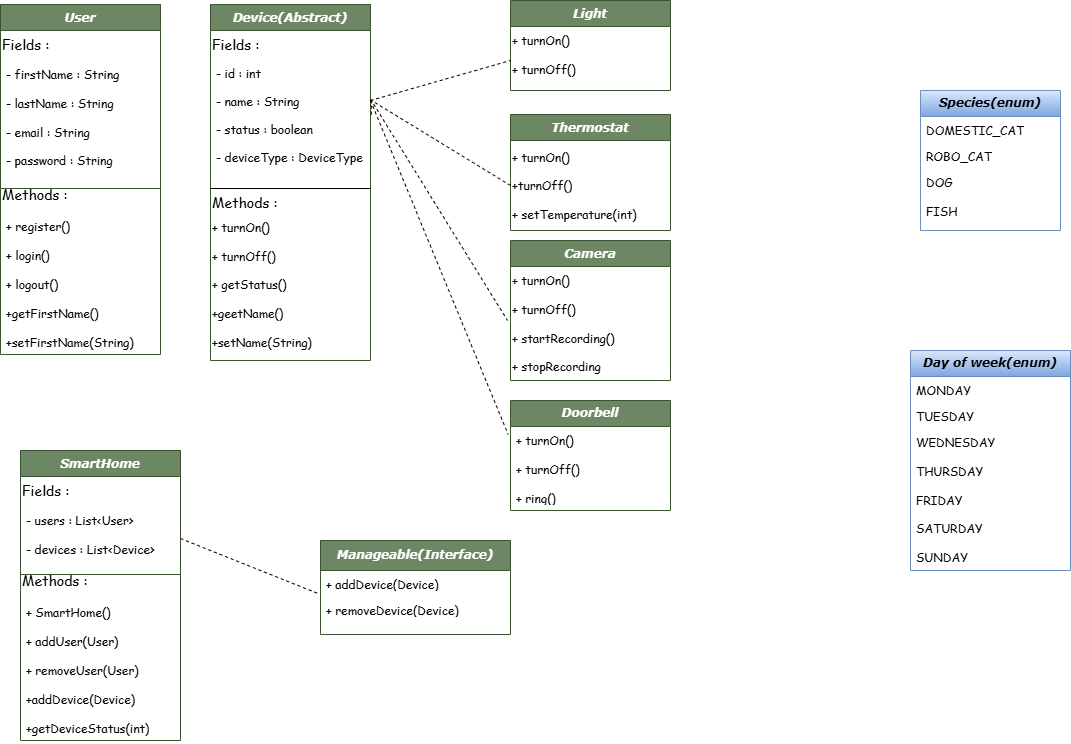

The diagram above was exported from draw.io. Its source (the exported page's mxGraphModel, read from the mxfile embedded in the PNG):
<mxGraphModel dx="956" dy="653" grid="1" gridSize="10" guides="1" tooltips="1" connect="1" arrows="1" fold="1" page="1" pageScale="1" pageWidth="1100" pageHeight="1700" math="0" shadow="0">
  <root>
    <mxCell id="WIyWlLk6GJQsqaUBKTNV-0" />
    <mxCell id="WIyWlLk6GJQsqaUBKTNV-1" parent="WIyWlLk6GJQsqaUBKTNV-0" />
    <mxCell id="zkfFHV4jXpPFQw0GAbJ--0" value="Device(Abstract)" style="swimlane;fontStyle=3;align=center;verticalAlign=top;childLayout=stackLayout;horizontal=1;startSize=26;horizontalStack=0;resizeParent=1;resizeLast=0;collapsible=1;marginBottom=0;rounded=0;shadow=0;strokeWidth=1;fontFamily=Verdana;fillColor=#6d8764;strokeColor=#3A5431;fontColor=#ffffff;" parent="WIyWlLk6GJQsqaUBKTNV-1" vertex="1">
      <mxGeometry x="230" y="34" width="160" height="356" as="geometry">
        <mxRectangle x="230" y="140" width="160" height="26" as="alternateBounds" />
      </mxGeometry>
    </mxCell>
    <mxCell id="bFCqZV2b8rCTp_B-pIa5-25" value="&lt;h3&gt;&lt;font face=&quot;Comic Sans MS&quot;&gt;&lt;span style=&quot;font-weight: normal;&quot;&gt;Fields :&amp;nbsp;&lt;/span&gt;&lt;/font&gt;&lt;/h3&gt;" style="text;html=1;align=left;verticalAlign=middle;whiteSpace=wrap;rounded=0;" parent="zkfFHV4jXpPFQw0GAbJ--0" vertex="1">
      <mxGeometry y="26" width="160" height="30" as="geometry" />
    </mxCell>
    <mxCell id="zkfFHV4jXpPFQw0GAbJ--1" value="- id : int&#10;&#10;- name : String&#10;&#10;- status : boolean&#10;&#10;- deviceType : DeviceType&#10;" style="text;align=left;verticalAlign=top;spacingLeft=4;spacingRight=4;overflow=hidden;rotatable=0;points=[[0,0.5],[1,0.5]];portConstraint=eastwest;fontFamily=Comic Sans MS;" parent="zkfFHV4jXpPFQw0GAbJ--0" vertex="1">
      <mxGeometry y="56" width="160" height="124" as="geometry" />
    </mxCell>
    <mxCell id="zkfFHV4jXpPFQw0GAbJ--4" value="" style="line;html=1;strokeWidth=1;align=left;verticalAlign=middle;spacingTop=-1;spacingLeft=3;spacingRight=3;rotatable=0;labelPosition=right;points=[];portConstraint=eastwest;" parent="zkfFHV4jXpPFQw0GAbJ--0" vertex="1">
      <mxGeometry y="180" width="160" height="8" as="geometry" />
    </mxCell>
    <mxCell id="bFCqZV2b8rCTp_B-pIa5-40" value="&lt;h3&gt;&lt;span style=&quot;font-weight: normal;&quot;&gt;&lt;font face=&quot;Comic Sans MS&quot;&gt;Methods :&lt;/font&gt;&lt;/span&gt;&lt;/h3&gt;" style="text;html=1;align=left;verticalAlign=middle;whiteSpace=wrap;rounded=0;fontStyle=1" parent="zkfFHV4jXpPFQw0GAbJ--0" vertex="1">
      <mxGeometry y="188" width="160" height="22" as="geometry" />
    </mxCell>
    <mxCell id="bFCqZV2b8rCTp_B-pIa5-9" value="&lt;div&gt;&lt;span style=&quot;background-color: initial;&quot;&gt;+ turnOn()&amp;nbsp;&lt;/span&gt;&lt;/div&gt;&lt;div&gt;&lt;span style=&quot;background-color: initial;&quot;&gt;&lt;br&gt;&lt;/span&gt;&lt;/div&gt;&lt;div&gt;+ turnOff()&lt;/div&gt;&lt;div&gt;&lt;br&gt;&lt;/div&gt;&lt;div&gt;+ getStatus()&amp;nbsp;&lt;/div&gt;&lt;div&gt;&lt;br&gt;&lt;/div&gt;&lt;div&gt;+geetName()&lt;/div&gt;&lt;div&gt;&lt;br&gt;&lt;/div&gt;&lt;div&gt;+setName(String)&lt;/div&gt;" style="text;html=1;align=left;verticalAlign=middle;whiteSpace=wrap;rounded=0;fontFamily=Comic Sans MS;" parent="zkfFHV4jXpPFQw0GAbJ--0" vertex="1">
      <mxGeometry y="210" width="160" height="140" as="geometry" />
    </mxCell>
    <mxCell id="zkfFHV4jXpPFQw0GAbJ--6" value="Camera" style="swimlane;fontStyle=3;align=center;verticalAlign=top;childLayout=stackLayout;horizontal=1;startSize=26;horizontalStack=0;resizeParent=1;resizeLast=0;collapsible=1;marginBottom=0;rounded=0;shadow=0;strokeWidth=1;fontFamily=Verdana;fillColor=#6d8764;strokeColor=#3A5431;fontColor=#ffffff;" parent="WIyWlLk6GJQsqaUBKTNV-1" vertex="1">
      <mxGeometry x="530" y="270" width="160" height="140" as="geometry">
        <mxRectangle x="130" y="380" width="160" height="26" as="alternateBounds" />
      </mxGeometry>
    </mxCell>
    <mxCell id="bFCqZV2b8rCTp_B-pIa5-14" value="&lt;div&gt;&lt;span style=&quot;text-wrap-mode: nowrap; font-weight: normal;&quot;&gt;+ turnOn()&lt;/span&gt;&lt;/div&gt;&lt;div&gt;&lt;span style=&quot;text-wrap-mode: nowrap; font-weight: normal;&quot;&gt;&lt;br&gt;&lt;/span&gt;&lt;/div&gt;&lt;div&gt;&lt;span style=&quot;text-wrap-mode: nowrap; font-weight: normal;&quot;&gt;+ turnOff()&lt;/span&gt;&lt;/div&gt;&lt;div&gt;&lt;span style=&quot;text-wrap-mode: nowrap; font-weight: normal;&quot;&gt;&lt;br&gt;&lt;/span&gt;&lt;/div&gt;&lt;div&gt;&lt;span style=&quot;text-wrap-mode: nowrap; font-weight: normal;&quot;&gt;+ startRecording()&lt;/span&gt;&lt;/div&gt;&lt;div&gt;&lt;span style=&quot;text-wrap-mode: nowrap; font-weight: normal;&quot;&gt;&lt;br&gt;&lt;/span&gt;&lt;/div&gt;&lt;div&gt;&lt;span style=&quot;font-weight: normal;&quot;&gt;+ stopRecording&lt;/span&gt;&lt;/div&gt;" style="text;whiteSpace=wrap;html=1;fontFamily=Comic Sans MS;fontStyle=1" parent="zkfFHV4jXpPFQw0GAbJ--6" vertex="1">
      <mxGeometry y="26" width="160" height="34" as="geometry" />
    </mxCell>
    <mxCell id="zkfFHV4jXpPFQw0GAbJ--13" value="Thermostat" style="swimlane;fontStyle=3;align=center;verticalAlign=top;childLayout=stackLayout;horizontal=1;startSize=26;horizontalStack=0;resizeParent=1;resizeLast=0;collapsible=1;marginBottom=0;rounded=0;shadow=0;strokeWidth=1;fontFamily=Verdana;fillColor=#6d8764;strokeColor=#3A5431;fontColor=#ffffff;" parent="WIyWlLk6GJQsqaUBKTNV-1" vertex="1">
      <mxGeometry x="530" y="144" width="160" height="116" as="geometry">
        <mxRectangle x="340" y="380" width="170" height="26" as="alternateBounds" />
      </mxGeometry>
    </mxCell>
    <mxCell id="bFCqZV2b8rCTp_B-pIa5-29" value="&lt;h3&gt;&lt;br&gt;&lt;/h3&gt;" style="text;html=1;align=left;verticalAlign=middle;whiteSpace=wrap;rounded=0;" parent="zkfFHV4jXpPFQw0GAbJ--13" vertex="1">
      <mxGeometry y="26" width="160" height="30" as="geometry" />
    </mxCell>
    <mxCell id="bFCqZV2b8rCTp_B-pIa5-31" value="+ turnOn()&lt;div&gt;&lt;br&gt;&lt;/div&gt;&lt;div&gt;+turnOff()&lt;/div&gt;&lt;div&gt;&lt;br&gt;&lt;/div&gt;&lt;div&gt;+ setTemperature(int)&lt;/div&gt;" style="text;align=left;verticalAlign=middle;rounded=0;fontColor=default;whiteSpace=wrap;html=1;fontFamily=Comic Sans MS;" parent="zkfFHV4jXpPFQw0GAbJ--13" vertex="1">
      <mxGeometry y="56" width="160" height="30" as="geometry" />
    </mxCell>
    <mxCell id="zkfFHV4jXpPFQw0GAbJ--17" value="Light" style="swimlane;fontStyle=3;align=center;verticalAlign=top;childLayout=stackLayout;horizontal=1;startSize=26;horizontalStack=0;resizeParent=1;resizeLast=0;collapsible=1;marginBottom=0;rounded=0;shadow=0;strokeWidth=1;fontFamily=Verdana;fillColor=#6d8764;strokeColor=#3A5431;fontColor=#ffffff;" parent="WIyWlLk6GJQsqaUBKTNV-1" vertex="1">
      <mxGeometry x="530" y="30" width="160" height="90" as="geometry">
        <mxRectangle x="550" y="140" width="160" height="26" as="alternateBounds" />
      </mxGeometry>
    </mxCell>
    <mxCell id="bFCqZV2b8rCTp_B-pIa5-30" value="&lt;div&gt;&lt;span style=&quot;text-wrap-mode: nowrap; font-weight: normal;&quot;&gt;+ turnOn()&lt;/span&gt;&lt;/div&gt;&lt;div&gt;&lt;span style=&quot;text-wrap-mode: nowrap; font-weight: normal;&quot;&gt;&lt;br&gt;&lt;/span&gt;&lt;/div&gt;&lt;div&gt;&lt;span style=&quot;text-wrap-mode: nowrap; font-weight: normal;&quot;&gt;+ turnOff()&lt;/span&gt;&lt;/div&gt;" style="text;whiteSpace=wrap;html=1;fontFamily=Comic Sans MS;fontStyle=1" parent="zkfFHV4jXpPFQw0GAbJ--17" vertex="1">
      <mxGeometry y="26" width="160" height="34" as="geometry" />
    </mxCell>
    <mxCell id="bFCqZV2b8rCTp_B-pIa5-4" value="&lt;i style=&quot;&quot;&gt;&lt;font face=&quot;Verdana&quot;&gt;User&lt;/font&gt;&lt;/i&gt;" style="swimlane;fontStyle=1;align=center;verticalAlign=top;childLayout=stackLayout;horizontal=1;startSize=26;horizontalStack=0;resizeParent=1;resizeParentMax=0;resizeLast=0;collapsible=1;marginBottom=0;whiteSpace=wrap;html=1;fillColor=#6d8764;strokeColor=#3A5431;fontColor=#ffffff;" parent="WIyWlLk6GJQsqaUBKTNV-1" vertex="1">
      <mxGeometry x="20" y="34" width="160" height="350" as="geometry" />
    </mxCell>
    <mxCell id="bFCqZV2b8rCTp_B-pIa5-21" value="&lt;h3&gt;&lt;span style=&quot;font-weight: normal;&quot;&gt;Fields :&amp;nbsp;&lt;/span&gt;&lt;/h3&gt;" style="text;html=1;align=left;verticalAlign=middle;whiteSpace=wrap;rounded=0;fontFamily=Comic Sans MS;" parent="bFCqZV2b8rCTp_B-pIa5-4" vertex="1">
      <mxGeometry y="26" width="160" height="30" as="geometry" />
    </mxCell>
    <mxCell id="bFCqZV2b8rCTp_B-pIa5-5" value="&lt;div&gt;&lt;span style=&quot;background-color: initial;&quot;&gt;- firstName : String&lt;/span&gt;&lt;/div&gt;&lt;div&gt;&lt;font&gt;&lt;br&gt;- lastName : String&lt;/font&gt;&lt;/div&gt;&lt;div&gt;&lt;font&gt;&lt;br&gt;- email : String&lt;/font&gt;&lt;/div&gt;&lt;div&gt;&lt;font&gt;&lt;br&gt;- password : String&lt;/font&gt;&lt;/div&gt;&lt;div&gt;&lt;br&gt;&lt;/div&gt;" style="text;strokeColor=none;fillColor=none;align=left;verticalAlign=top;spacingLeft=4;spacingRight=4;overflow=hidden;rotatable=0;points=[[0,0.5],[1,0.5]];portConstraint=eastwest;whiteSpace=wrap;html=1;fontFamily=Comic Sans MS;" parent="bFCqZV2b8rCTp_B-pIa5-4" vertex="1">
      <mxGeometry y="56" width="160" height="124" as="geometry" />
    </mxCell>
    <mxCell id="bFCqZV2b8rCTp_B-pIa5-6" value="" style="line;strokeWidth=1;fillColor=none;align=left;verticalAlign=middle;spacingTop=-1;spacingLeft=3;spacingRight=3;rotatable=0;labelPosition=right;points=[];portConstraint=eastwest;strokeColor=inherit;" parent="bFCqZV2b8rCTp_B-pIa5-4" vertex="1">
      <mxGeometry y="180" width="160" height="8" as="geometry" />
    </mxCell>
    <mxCell id="bFCqZV2b8rCTp_B-pIa5-20" value="&lt;h3&gt;&lt;span style=&quot;font-weight: normal;&quot;&gt;&lt;font face=&quot;Comic Sans MS&quot;&gt;Methods :&lt;/font&gt;&lt;/span&gt;&lt;/h3&gt;" style="text;html=1;align=left;verticalAlign=middle;whiteSpace=wrap;rounded=0;fontStyle=1" parent="bFCqZV2b8rCTp_B-pIa5-4" vertex="1">
      <mxGeometry y="188" width="160" height="6" as="geometry" />
    </mxCell>
    <mxCell id="bFCqZV2b8rCTp_B-pIa5-7" value="&lt;div&gt;&lt;span style=&quot;background-color: initial;&quot;&gt;&lt;br&gt;&lt;/span&gt;&lt;/div&gt;&lt;div&gt;&lt;span style=&quot;background-color: initial;&quot;&gt;+ register()&lt;/span&gt;&lt;/div&gt;&lt;div&gt;&lt;span style=&quot;background-color: initial;&quot;&gt;&lt;br&gt;&lt;/span&gt;&lt;/div&gt;&lt;div&gt;&lt;span style=&quot;background-color: initial;&quot;&gt;+ login()&lt;/span&gt;&lt;/div&gt;&lt;div&gt;&lt;br&gt;&lt;/div&gt;&lt;div&gt;+ logout()&lt;/div&gt;&lt;div&gt;&lt;br&gt;&lt;/div&gt;&lt;div&gt;+getFirstName()&lt;/div&gt;&lt;div&gt;&lt;br&gt;&lt;/div&gt;&lt;div&gt;+setFirstName(String)&lt;/div&gt;&lt;div&gt;&lt;br&gt;&lt;/div&gt;&lt;div&gt;&lt;br&gt;&lt;/div&gt;" style="text;strokeColor=none;fillColor=none;align=left;verticalAlign=top;spacingLeft=4;spacingRight=4;overflow=hidden;rotatable=0;points=[[0,0.5],[1,0.5]];portConstraint=eastwest;whiteSpace=wrap;html=1;fontFamily=Comic Sans MS;" parent="bFCqZV2b8rCTp_B-pIa5-4" vertex="1">
      <mxGeometry y="194" width="160" height="156" as="geometry" />
    </mxCell>
    <mxCell id="bFCqZV2b8rCTp_B-pIa5-35" value="" style="endArrow=none;dashed=1;html=1;rounded=0;exitX=0;exitY=0.5;exitDx=0;exitDy=0;entryX=1.005;entryY=0.444;entryDx=0;entryDy=0;entryPerimeter=0;" parent="WIyWlLk6GJQsqaUBKTNV-1" source="bFCqZV2b8rCTp_B-pIa5-31" edge="1" target="zkfFHV4jXpPFQw0GAbJ--1">
      <mxGeometry width="50" height="50" relative="1" as="geometry">
        <mxPoint x="507.68000000000006" y="249.72000000000003" as="sourcePoint" />
        <mxPoint x="390" y="130.27999999999997" as="targetPoint" />
        <Array as="points">
          <mxPoint x="391" y="130" />
        </Array>
      </mxGeometry>
    </mxCell>
    <mxCell id="bFCqZV2b8rCTp_B-pIa5-43" value="" style="endArrow=none;dashed=1;html=1;rounded=0;exitX=1.02;exitY=0.392;exitDx=0;exitDy=0;exitPerimeter=0;" parent="WIyWlLk6GJQsqaUBKTNV-1" edge="1">
      <mxGeometry width="50" height="50" relative="1" as="geometry">
        <mxPoint x="390.00000000000006" y="128.60799999999995" as="sourcePoint" />
        <mxPoint x="527" y="350" as="targetPoint" />
        <Array as="points" />
      </mxGeometry>
    </mxCell>
    <mxCell id="bFCqZV2b8rCTp_B-pIa5-65" value="Doorbell" style="swimlane;fontStyle=3;childLayout=stackLayout;horizontal=1;startSize=26;fillColor=#6d8764;horizontalStack=0;resizeParent=1;resizeParentMax=0;resizeLast=0;collapsible=1;marginBottom=0;whiteSpace=wrap;html=1;strokeColor=#3A5431;fontFamily=Verdana;fontColor=#ffffff;" parent="WIyWlLk6GJQsqaUBKTNV-1" vertex="1">
      <mxGeometry x="530" y="430" width="160" height="110" as="geometry" />
    </mxCell>
    <mxCell id="bFCqZV2b8rCTp_B-pIa5-66" value="+ turnOn()&lt;div&gt;&lt;br&gt;&lt;/div&gt;&lt;div&gt;+ turnOff()&lt;/div&gt;&lt;div&gt;&lt;br&gt;&lt;/div&gt;&lt;div&gt;+ ring()&lt;/div&gt;" style="text;strokeColor=none;fillColor=none;align=left;verticalAlign=top;spacingLeft=4;spacingRight=4;overflow=hidden;rotatable=0;points=[[0,0.5],[1,0.5]];portConstraint=eastwest;whiteSpace=wrap;html=1;fontFamily=Comic Sans MS;" parent="bFCqZV2b8rCTp_B-pIa5-65" vertex="1">
      <mxGeometry y="26" width="160" height="84" as="geometry" />
    </mxCell>
    <mxCell id="bFCqZV2b8rCTp_B-pIa5-73" value="" style="endArrow=none;dashed=1;html=1;rounded=0;entryX=0;entryY=1;entryDx=0;entryDy=0;" parent="WIyWlLk6GJQsqaUBKTNV-1" edge="1" target="bFCqZV2b8rCTp_B-pIa5-30">
      <mxGeometry width="50" height="50" relative="1" as="geometry">
        <mxPoint x="390" y="130" as="sourcePoint" />
        <mxPoint x="490" y="394" as="targetPoint" />
      </mxGeometry>
    </mxCell>
    <mxCell id="bFCqZV2b8rCTp_B-pIa5-61" value="Manageable(Interface)" style="swimlane;fontStyle=3;childLayout=stackLayout;horizontal=1;startSize=30;fillColor=#6d8764;horizontalStack=0;resizeParent=1;resizeParentMax=0;resizeLast=0;collapsible=1;marginBottom=0;whiteSpace=wrap;html=1;strokeColor=#3A5431;fontFamily=Verdana;fontColor=#ffffff;" parent="WIyWlLk6GJQsqaUBKTNV-1" vertex="1">
      <mxGeometry x="340" y="570" width="190" height="94" as="geometry" />
    </mxCell>
    <mxCell id="bFCqZV2b8rCTp_B-pIa5-62" value="+ addDevice(Device)" style="text;strokeColor=none;fillColor=none;align=left;verticalAlign=top;spacingLeft=4;spacingRight=4;overflow=hidden;rotatable=0;points=[[0,0.5],[1,0.5]];portConstraint=eastwest;whiteSpace=wrap;html=1;fontFamily=Comic Sans MS;" parent="bFCqZV2b8rCTp_B-pIa5-61" vertex="1">
      <mxGeometry y="30" width="190" height="26" as="geometry" />
    </mxCell>
    <mxCell id="bFCqZV2b8rCTp_B-pIa5-63" value="+ removeDevice(Device)" style="text;strokeColor=none;fillColor=none;align=left;verticalAlign=top;spacingLeft=4;spacingRight=4;overflow=hidden;rotatable=0;points=[[0,0.5],[1,0.5]];portConstraint=eastwest;whiteSpace=wrap;html=1;fontFamily=Comic Sans MS;" parent="bFCqZV2b8rCTp_B-pIa5-61" vertex="1">
      <mxGeometry y="56" width="190" height="38" as="geometry" />
    </mxCell>
    <mxCell id="bFCqZV2b8rCTp_B-pIa5-75" value="" style="endArrow=none;dashed=1;html=1;rounded=0;entryX=-0.015;entryY=0.26;entryDx=0;entryDy=0;entryPerimeter=0;" parent="WIyWlLk6GJQsqaUBKTNV-1" edge="1">
      <mxGeometry width="50" height="50" relative="1" as="geometry">
        <mxPoint x="390" y="130" as="sourcePoint" />
        <mxPoint x="527.5999999999999" y="463.8399999999999" as="targetPoint" />
      </mxGeometry>
    </mxCell>
    <mxCell id="bFCqZV2b8rCTp_B-pIa5-76" value="&lt;b&gt;&lt;i&gt;&lt;font face=&quot;Verdana&quot;&gt;Species(enum)&lt;/font&gt;&lt;/i&gt;&lt;/b&gt;" style="swimlane;fontStyle=0;childLayout=stackLayout;horizontal=1;startSize=26;fillColor=#dae8fc;horizontalStack=0;resizeParent=1;resizeParentMax=0;resizeLast=0;collapsible=1;marginBottom=0;whiteSpace=wrap;html=1;gradientColor=#7ea6e0;strokeColor=#6c8ebf;" parent="WIyWlLk6GJQsqaUBKTNV-1" vertex="1">
      <mxGeometry x="940" y="120" width="140" height="140" as="geometry" />
    </mxCell>
    <mxCell id="bFCqZV2b8rCTp_B-pIa5-77" value="DOMESTIC_CAT" style="text;strokeColor=none;fillColor=none;align=left;verticalAlign=top;spacingLeft=4;spacingRight=4;overflow=hidden;rotatable=0;points=[[0,0.5],[1,0.5]];portConstraint=eastwest;whiteSpace=wrap;html=1;fontFamily=Comic Sans MS;" parent="bFCqZV2b8rCTp_B-pIa5-76" vertex="1">
      <mxGeometry y="26" width="140" height="26" as="geometry" />
    </mxCell>
    <mxCell id="bFCqZV2b8rCTp_B-pIa5-78" value="ROBO_CAT" style="text;strokeColor=none;fillColor=none;align=left;verticalAlign=top;spacingLeft=4;spacingRight=4;overflow=hidden;rotatable=0;points=[[0,0.5],[1,0.5]];portConstraint=eastwest;whiteSpace=wrap;html=1;fontFamily=Comic Sans MS;" parent="bFCqZV2b8rCTp_B-pIa5-76" vertex="1">
      <mxGeometry y="52" width="140" height="26" as="geometry" />
    </mxCell>
    <mxCell id="bFCqZV2b8rCTp_B-pIa5-79" value="DOG&lt;div&gt;&lt;br&gt;&lt;/div&gt;&lt;div&gt;FISH&lt;/div&gt;" style="text;strokeColor=none;fillColor=none;align=left;verticalAlign=top;spacingLeft=4;spacingRight=4;overflow=hidden;rotatable=0;points=[[0,0.5],[1,0.5]];portConstraint=eastwest;whiteSpace=wrap;html=1;fontFamily=Comic Sans MS;" parent="bFCqZV2b8rCTp_B-pIa5-76" vertex="1">
      <mxGeometry y="78" width="140" height="62" as="geometry" />
    </mxCell>
    <mxCell id="bFCqZV2b8rCTp_B-pIa5-82" value="&lt;b&gt;&lt;i&gt;&lt;font face=&quot;Verdana&quot;&gt;Day of week(enum)&lt;/font&gt;&lt;/i&gt;&lt;/b&gt;" style="swimlane;fontStyle=0;childLayout=stackLayout;horizontal=1;startSize=26;fillColor=#dae8fc;horizontalStack=0;resizeParent=1;resizeParentMax=0;resizeLast=0;collapsible=1;marginBottom=0;whiteSpace=wrap;html=1;gradientColor=#7ea6e0;strokeColor=#6c8ebf;" parent="WIyWlLk6GJQsqaUBKTNV-1" vertex="1">
      <mxGeometry x="930" y="380" width="160" height="220" as="geometry" />
    </mxCell>
    <mxCell id="bFCqZV2b8rCTp_B-pIa5-83" value="MONDAY" style="text;strokeColor=none;fillColor=none;align=left;verticalAlign=top;spacingLeft=4;spacingRight=4;overflow=hidden;rotatable=0;points=[[0,0.5],[1,0.5]];portConstraint=eastwest;whiteSpace=wrap;html=1;fontFamily=Comic Sans MS;" parent="bFCqZV2b8rCTp_B-pIa5-82" vertex="1">
      <mxGeometry y="26" width="160" height="26" as="geometry" />
    </mxCell>
    <mxCell id="bFCqZV2b8rCTp_B-pIa5-84" value="TUESDAY" style="text;strokeColor=none;fillColor=none;align=left;verticalAlign=top;spacingLeft=4;spacingRight=4;overflow=hidden;rotatable=0;points=[[0,0.5],[1,0.5]];portConstraint=eastwest;whiteSpace=wrap;html=1;fontFamily=Comic Sans MS;" parent="bFCqZV2b8rCTp_B-pIa5-82" vertex="1">
      <mxGeometry y="52" width="160" height="26" as="geometry" />
    </mxCell>
    <mxCell id="bFCqZV2b8rCTp_B-pIa5-85" value="WEDNESDAY&lt;div&gt;&lt;br&gt;&lt;/div&gt;&lt;div&gt;THURSDAY&lt;/div&gt;&lt;div&gt;&lt;br&gt;&lt;/div&gt;&lt;div&gt;FRIDAY&lt;/div&gt;&lt;div&gt;&lt;br&gt;&lt;/div&gt;&lt;div&gt;SATURDAY&lt;/div&gt;&lt;div&gt;&lt;br&gt;&lt;/div&gt;&lt;div&gt;SUNDAY&lt;/div&gt;" style="text;strokeColor=none;fillColor=none;align=left;verticalAlign=top;spacingLeft=4;spacingRight=4;overflow=hidden;rotatable=0;points=[[0,0.5],[1,0.5]];portConstraint=eastwest;whiteSpace=wrap;html=1;fontFamily=Comic Sans MS;" parent="bFCqZV2b8rCTp_B-pIa5-82" vertex="1">
      <mxGeometry y="78" width="160" height="142" as="geometry" />
    </mxCell>
    <mxCell id="bFCqZV2b8rCTp_B-pIa5-28" style="edgeStyle=orthogonalEdgeStyle;rounded=0;orthogonalLoop=1;jettySize=auto;html=1;exitX=0.5;exitY=1;exitDx=0;exitDy=0;" parent="WIyWlLk6GJQsqaUBKTNV-1" edge="1">
      <mxGeometry relative="1" as="geometry">
        <mxPoint x="640" y="470" as="sourcePoint" />
        <mxPoint x="640" y="470" as="targetPoint" />
      </mxGeometry>
    </mxCell>
    <mxCell id="Awz9p8l3L1OE-kpJLaSb-7" value="&lt;i style=&quot;&quot;&gt;&lt;font face=&quot;Verdana&quot;&gt;SmartHome&lt;/font&gt;&lt;/i&gt;" style="swimlane;fontStyle=1;align=center;verticalAlign=top;childLayout=stackLayout;horizontal=1;startSize=26;horizontalStack=0;resizeParent=1;resizeParentMax=0;resizeLast=0;collapsible=1;marginBottom=0;whiteSpace=wrap;html=1;fillColor=#6d8764;strokeColor=#3A5431;fontColor=#ffffff;" vertex="1" parent="WIyWlLk6GJQsqaUBKTNV-1">
      <mxGeometry x="40" y="480" width="160" height="290" as="geometry" />
    </mxCell>
    <mxCell id="Awz9p8l3L1OE-kpJLaSb-8" value="&lt;h3&gt;&lt;span style=&quot;font-weight: normal;&quot;&gt;Fields :&amp;nbsp;&lt;/span&gt;&lt;/h3&gt;" style="text;html=1;align=left;verticalAlign=middle;whiteSpace=wrap;rounded=0;fontFamily=Comic Sans MS;" vertex="1" parent="Awz9p8l3L1OE-kpJLaSb-7">
      <mxGeometry y="26" width="160" height="30" as="geometry" />
    </mxCell>
    <mxCell id="Awz9p8l3L1OE-kpJLaSb-9" value="&lt;div&gt;&lt;span style=&quot;background-color: initial;&quot;&gt;- users : List&amp;lt;User&amp;gt;&lt;/span&gt;&lt;/div&gt;&lt;div&gt;&lt;font&gt;&lt;br&gt;- devices : List&amp;lt;Device&amp;gt;&lt;/font&gt;&lt;/div&gt;&lt;div&gt;&lt;font&gt;&lt;br&gt;&lt;/font&gt;&lt;/div&gt;" style="text;strokeColor=none;fillColor=none;align=left;verticalAlign=top;spacingLeft=4;spacingRight=4;overflow=hidden;rotatable=0;points=[[0,0.5],[1,0.5]];portConstraint=eastwest;whiteSpace=wrap;html=1;fontFamily=Comic Sans MS;" vertex="1" parent="Awz9p8l3L1OE-kpJLaSb-7">
      <mxGeometry y="56" width="160" height="64" as="geometry" />
    </mxCell>
    <mxCell id="Awz9p8l3L1OE-kpJLaSb-10" value="" style="line;strokeWidth=1;fillColor=none;align=left;verticalAlign=middle;spacingTop=-1;spacingLeft=3;spacingRight=3;rotatable=0;labelPosition=right;points=[];portConstraint=eastwest;strokeColor=inherit;" vertex="1" parent="Awz9p8l3L1OE-kpJLaSb-7">
      <mxGeometry y="120" width="160" height="8" as="geometry" />
    </mxCell>
    <mxCell id="Awz9p8l3L1OE-kpJLaSb-11" value="&lt;h3&gt;&lt;span style=&quot;font-weight: normal;&quot;&gt;&lt;font face=&quot;Comic Sans MS&quot;&gt;Methods :&lt;/font&gt;&lt;/span&gt;&lt;/h3&gt;" style="text;html=1;align=left;verticalAlign=middle;whiteSpace=wrap;rounded=0;fontStyle=1" vertex="1" parent="Awz9p8l3L1OE-kpJLaSb-7">
      <mxGeometry y="128" width="160" height="6" as="geometry" />
    </mxCell>
    <mxCell id="Awz9p8l3L1OE-kpJLaSb-12" value="&lt;div&gt;&lt;span style=&quot;background-color: initial;&quot;&gt;&lt;br&gt;&lt;/span&gt;&lt;/div&gt;&lt;div&gt;&lt;span style=&quot;background-color: initial;&quot;&gt;+ SmartHome()&lt;/span&gt;&lt;/div&gt;&lt;div&gt;&lt;span style=&quot;background-color: initial;&quot;&gt;&lt;br&gt;&lt;/span&gt;&lt;/div&gt;&lt;div&gt;&lt;span style=&quot;background-color: initial;&quot;&gt;+ addUser(User)&lt;/span&gt;&lt;/div&gt;&lt;div&gt;&lt;br&gt;&lt;/div&gt;&lt;div&gt;+ removeUser(User)&lt;/div&gt;&lt;div&gt;&lt;br&gt;&lt;/div&gt;&lt;div&gt;+addDevice(Device)&lt;/div&gt;&lt;div&gt;&lt;br&gt;&lt;/div&gt;&lt;div&gt;+getDeviceStatus(int)&lt;/div&gt;&lt;div&gt;&lt;br&gt;&lt;/div&gt;&lt;div&gt;&lt;br&gt;&lt;/div&gt;" style="text;strokeColor=none;fillColor=none;align=left;verticalAlign=top;spacingLeft=4;spacingRight=4;overflow=hidden;rotatable=0;points=[[0,0.5],[1,0.5]];portConstraint=eastwest;whiteSpace=wrap;html=1;fontFamily=Comic Sans MS;" vertex="1" parent="Awz9p8l3L1OE-kpJLaSb-7">
      <mxGeometry y="134" width="160" height="156" as="geometry" />
    </mxCell>
    <mxCell id="Awz9p8l3L1OE-kpJLaSb-15" value="" style="endArrow=none;dashed=1;html=1;rounded=0;exitX=1;exitY=0.5;exitDx=0;exitDy=0;entryX=-0.013;entryY=0.885;entryDx=0;entryDy=0;entryPerimeter=0;" edge="1" parent="WIyWlLk6GJQsqaUBKTNV-1" source="Awz9p8l3L1OE-kpJLaSb-9" target="bFCqZV2b8rCTp_B-pIa5-62">
      <mxGeometry width="50" height="50" relative="1" as="geometry">
        <mxPoint x="200" y="628.7059999999999" as="sourcePoint" />
        <mxPoint x="340" y="610" as="targetPoint" />
      </mxGeometry>
    </mxCell>
  </root>
</mxGraphModel>